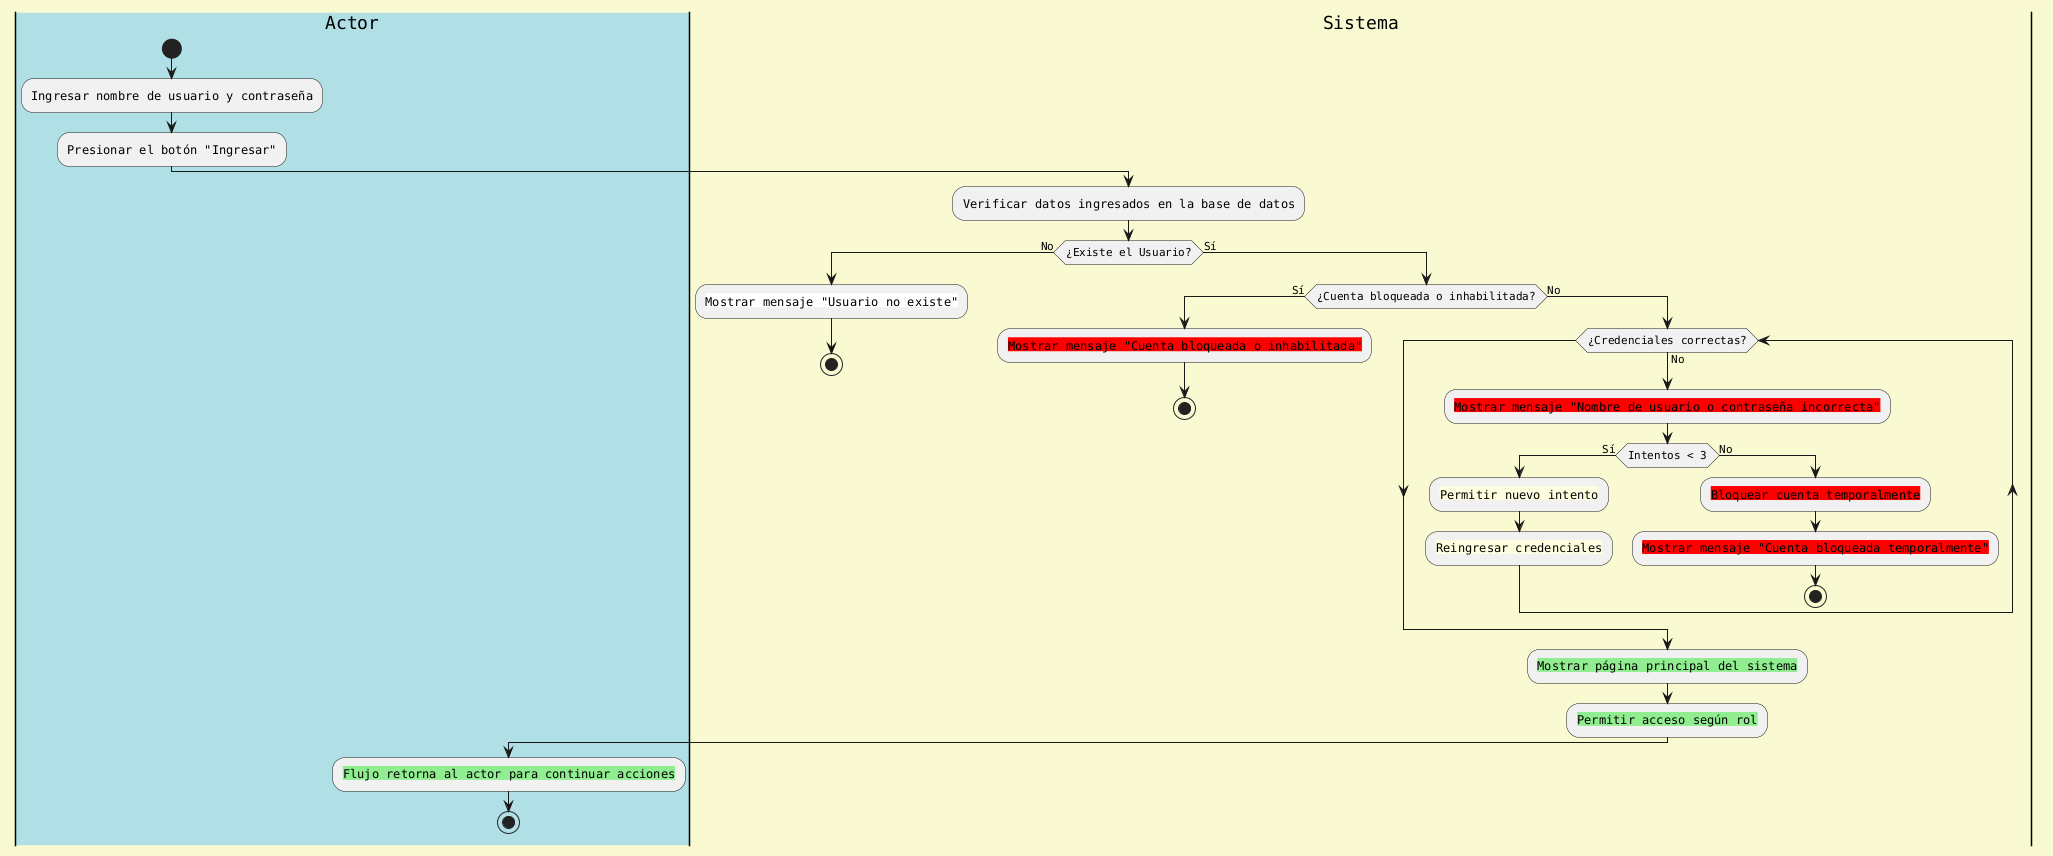

The diagram above was rendered by PlantUML. Its source (embedded in the PNG):
@startuml
skinparam participant {
    BackgroundColor #B0E0E6
    BorderColor black
    FontSize 12
}

skinparam defaultFontName Courier
skinparam backgroundColor #FAFAD2

|#B0E0E6|Actor|
start
:Ingresar nombre de usuario y contraseña;
:Presionar el botón "Ingresar";

|#FAFAD2|Sistema|
:Verificar datos ingresados en la base de datos;
if (¿Existe el Usuario?) then (No)
  :<back:white>Mostrar mensaje "Usuario no existe";
  stop
else (Sí)
  if (¿Cuenta bloqueada o inhabilitada?) then (Sí)
    :<back:red>Mostrar mensaje "Cuenta bloqueada o inhabilitada";
    stop
  else (No)
    while (¿Credenciales correctas?) is (No)
      :<back:red>Mostrar mensaje "Nombre de usuario o contraseña incorrecta";
      if (Intentos < 3) then (Sí)
        :<back:lightyellow>Permitir nuevo intento;
        :<back:lightyellow>Reingresar credenciales;
      else (No)
        :<back:red>Bloquear cuenta temporalmente;
        :<back:red>Mostrar mensaje "Cuenta bloqueada temporalmente";
        stop
      endif
    endwhile
    :<back:lightgreen>Mostrar página principal del sistema;
    :<back:lightgreen>Permitir acceso según rol;

    |#B0E0E6|Actor|
    :<back:lightgreen>Flujo retorna al actor para continuar acciones;
    stop
  endif
endif
@enduml